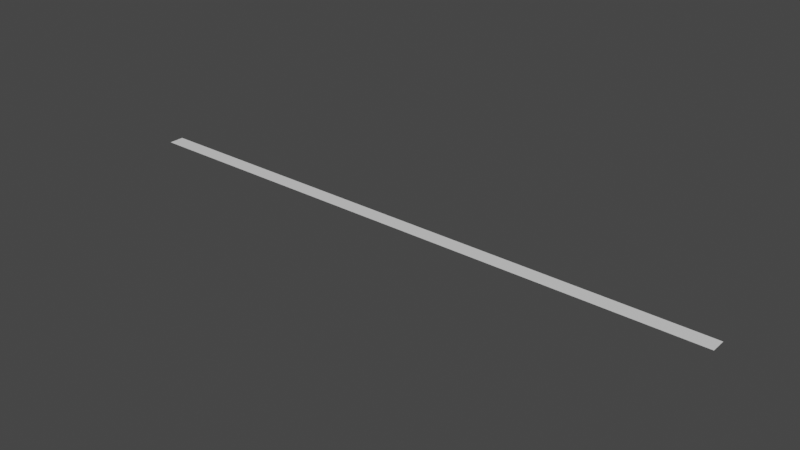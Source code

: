 # Source: Hallway_-_Floor.blend  (saved by Blender 3.2.14; exported with 4.5.12 LTS)
import bpy
from mathutils import Matrix  # noqa: F401  (used for matrix-valued properties, if any)

bpy.ops.wm.read_factory_settings(use_empty=True)
scene = bpy.context.scene
scene.name = 'Scene'

# ---- collections
col_collection = bpy.data.collections.new('Collection'); scene.collection.children.link(col_collection)

# ---- materials (node trees are filled in below, after node groups)
mat_floor_ceiling = bpy.data.materials.new('Floor/Ceiling')
mat_floor_ceiling.use_transparent_shadow = False
mat_walls = bpy.data.materials.new('Walls')
mat_walls.use_transparent_shadow = False

# ---- material node trees
mat_floor_ceiling.use_nodes = True; mat_floor_ceiling.node_tree.nodes.clear()
_N = mat_floor_ceiling.node_tree.nodes; _L = mat_floor_ceiling.node_tree.links
n0 = _N.new('ShaderNodeBsdfPrincipled'); n0.name = 'Principled BSDF'; n0.location = (10, 300)
n0.distribution = 'GGX'
n0.subsurface_method = 'RANDOM_WALK_SKIN'
n0.inputs[3].default_value = 1.45
n0.inputs[27].default_value = (0.0, 0.0, 0.0, 1.0)
n0.inputs[28].default_value = 1.0
n1 = _N.new('ShaderNodeOutputMaterial'); n1.name = 'Material Output'; n1.location = (300, 300)
_L.new(n0.outputs[0], n1.inputs[0])
n1.is_active_output = True
mat_walls.use_nodes = True; mat_walls.node_tree.nodes.clear()
_N = mat_walls.node_tree.nodes; _L = mat_walls.node_tree.links
n0 = _N.new('ShaderNodeBsdfPrincipled'); n0.name = 'Principled BSDF'; n0.location = (10, 300)
n0.distribution = 'GGX'
n0.subsurface_method = 'RANDOM_WALK_SKIN'
n0.inputs[0].default_value = (0.0291, 0.005783, 0.003207, 1.0)
n0.inputs[3].default_value = 1.45
n0.inputs[27].default_value = (0.0, 0.0, 0.0, 1.0)
n0.inputs[28].default_value = 1.0
n1 = _N.new('ShaderNodeOutputMaterial'); n1.name = 'Material Output'; n1.location = (300, 300)
_L.new(n0.outputs[0], n1.inputs[0])
n1.is_active_output = True

# ---- world
world_world = bpy.data.worlds.new('World'); scene.world = world_world
world_world.use_nodes = True; world_world.node_tree.nodes.clear()
_N = world_world.node_tree.nodes; _L = world_world.node_tree.links
n0 = _N.new('ShaderNodeOutputWorld'); n0.name = 'World Output'; n0.location = (300, 300)
n1 = _N.new('ShaderNodeBackground'); n1.name = 'Background'; n1.location = (10, 300)
n1.inputs[0].default_value = (0.05088, 0.05088, 0.05088, 1.0)
_L.new(n1.outputs[0], n0.inputs[0])
n0.is_active_output = True
world_world.color = (0.05088, 0.05088, 0.05088)
world_world.use_sun_shadow = False
world_world.sun_shadow_jitter_overblur = 0.0

# ---- meshes
me_cube = bpy.data.meshes.new('Cube')
me_cube.from_pydata([(42.51, 1.077, -2.384e-07), (42.51, -1.077, -2.384e-07), (-42.51, 1.077, -2.384e-07), (-42.51, -1.077, -2.384e-07)], [], [(3, 1, 0, 2)])
_uv = me_cube.uv_layers.new(name='UVMap')
_uv.uv.foreach_set('vector', [0.0, 1.0, 0.0, 0.0, 0.02534, 0.0, 0.02534, 1.0])
me_cube.materials.append(mat_floor_ceiling)
me_cube.materials.append(mat_walls)
me_cube.use_mirror_vertex_groups = False
me_cube.update()

# ---- objects
ob_cube = bpy.data.objects.new('Cube', me_cube)

# ---- transforms, parenting, visibility, modifiers, constraints
ob_cube.location = (0.0, 0.0, 0.0)
ob_cube.lock_rotations_4d = False
ob_cube.empty_display_type = 'ARROWS'
ob_cube.lineart.crease_threshold = 0.0

# ---- collection membership
col_collection.objects.link(ob_cube)

# ---- scene / render settings (as saved in the file)
scene.frame_start = 1; scene.frame_end = 250; scene.frame_set(1)
scene.render.engine = 'BLENDER_EEVEE_NEXT'
scene.cycles.sampling_pattern = 'TABULATED_SOBOL'
scene.cycles.use_light_tree = False
scene.view_settings.view_transform = 'Filmic'
bpy.context.view_layer.update()

# ---- added for rendering (the .blend has no active camera and no usable light): camera, sun
cam_auto = bpy.data.cameras.new('AutoCamera')
cam_auto.lens = 50.0
cam_auto.sensor_width = 36.0
cam_auto.clip_end = 1381.04
ob_auto_camera = bpy.data.objects.new('AutoCamera', cam_auto)
scene.collection.objects.link(ob_auto_camera)
ob_auto_camera.location = (78.692, -94.4305, 62.9536)
ob_auto_camera.rotation_euler = (1.09748, -7.21219e-08, 0.694738)
scene.camera = ob_auto_camera
light_auto_sun = bpy.data.lights.new('AutoSun', 'SUN')
light_auto_sun.energy = 3.0
light_auto_sun.angle = 0.0523599
ob_auto_sun = bpy.data.objects.new('AutoSun', light_auto_sun)
scene.collection.objects.link(ob_auto_sun)
ob_auto_sun.rotation_euler = (0.872665, 0.174533, 0.523599)
bpy.context.view_layer.update()
